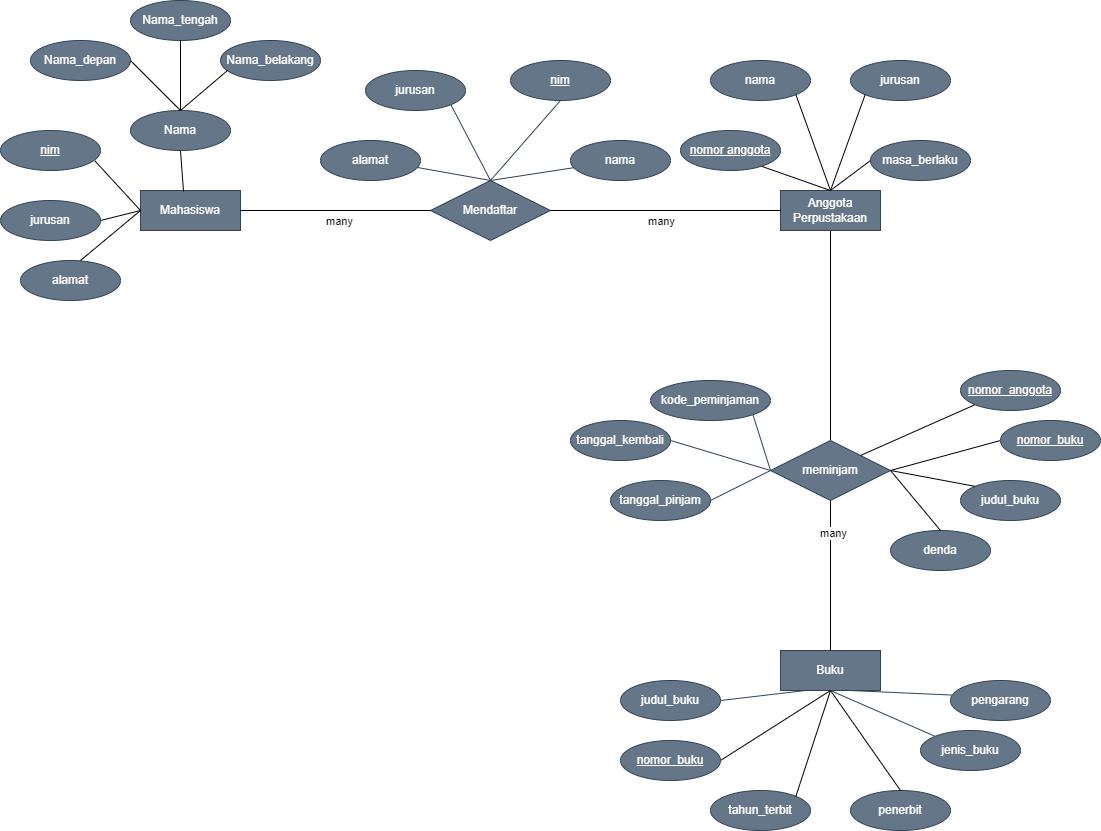

The diagram above was exported from draw.io. Its source (the exported page's mxGraphModel, read from the mxfile embedded in the PNG):
<mxGraphModel dx="1908" dy="1184" grid="1" gridSize="10" guides="1" tooltips="1" connect="1" arrows="1" fold="1" page="1" pageScale="1" pageWidth="850" pageHeight="1100" math="0" shadow="0">
  <root>
    <mxCell id="0" />
    <mxCell id="1" parent="0" />
    <mxCell id="6LGRyUuWahYqikth_ESU-15" value="Mahasiswa" style="whiteSpace=wrap;html=1;align=center;fillColor=#647687;fontColor=#ffffff;strokeColor=#314354;" vertex="1" parent="1">
      <mxGeometry x="150" y="340" width="100" height="40" as="geometry" />
    </mxCell>
    <mxCell id="6LGRyUuWahYqikth_ESU-16" value="Nama" style="ellipse;whiteSpace=wrap;html=1;align=center;fillColor=#647687;fontColor=#ffffff;strokeColor=#314354;" vertex="1" parent="1">
      <mxGeometry x="140" y="260" width="100" height="40" as="geometry" />
    </mxCell>
    <mxCell id="6LGRyUuWahYqikth_ESU-17" value="Nama_tengah" style="ellipse;whiteSpace=wrap;html=1;align=center;fillColor=#647687;fontColor=#ffffff;strokeColor=#314354;" vertex="1" parent="1">
      <mxGeometry x="140" y="150" width="100" height="40" as="geometry" />
    </mxCell>
    <mxCell id="6LGRyUuWahYqikth_ESU-18" value="Nama_depan" style="ellipse;whiteSpace=wrap;html=1;align=center;fillColor=#647687;fontColor=#ffffff;strokeColor=#314354;" vertex="1" parent="1">
      <mxGeometry x="40" y="190" width="100" height="40" as="geometry" />
    </mxCell>
    <mxCell id="6LGRyUuWahYqikth_ESU-19" value="Nama_belakang" style="ellipse;whiteSpace=wrap;html=1;align=center;fillColor=#647687;fontColor=#ffffff;strokeColor=#314354;" vertex="1" parent="1">
      <mxGeometry x="230" y="190" width="100" height="40" as="geometry" />
    </mxCell>
    <mxCell id="6LGRyUuWahYqikth_ESU-21" value="jurusan" style="ellipse;whiteSpace=wrap;html=1;align=center;fillColor=#647687;fontColor=#ffffff;strokeColor=#314354;" vertex="1" parent="1">
      <mxGeometry x="10" y="350" width="100" height="40" as="geometry" />
    </mxCell>
    <mxCell id="6LGRyUuWahYqikth_ESU-22" value="alamat" style="ellipse;whiteSpace=wrap;html=1;align=center;fillColor=#647687;fontColor=#ffffff;strokeColor=#314354;" vertex="1" parent="1">
      <mxGeometry x="30" y="410" width="100" height="40" as="geometry" />
    </mxCell>
    <mxCell id="6LGRyUuWahYqikth_ESU-23" value="" style="endArrow=none;html=1;rounded=0;exitX=0.43;exitY=0.025;exitDx=0;exitDy=0;exitPerimeter=0;entryX=0.5;entryY=1;entryDx=0;entryDy=0;" edge="1" parent="1" source="6LGRyUuWahYqikth_ESU-15" target="6LGRyUuWahYqikth_ESU-16">
      <mxGeometry relative="1" as="geometry">
        <mxPoint x="340" y="220" as="sourcePoint" />
        <mxPoint x="500" y="220" as="targetPoint" />
      </mxGeometry>
    </mxCell>
    <mxCell id="6LGRyUuWahYqikth_ESU-24" value="" style="endArrow=none;html=1;rounded=0;exitX=0.5;exitY=0;exitDx=0;exitDy=0;entryX=0.5;entryY=1;entryDx=0;entryDy=0;" edge="1" parent="1" source="6LGRyUuWahYqikth_ESU-16" target="6LGRyUuWahYqikth_ESU-17">
      <mxGeometry relative="1" as="geometry">
        <mxPoint x="340" y="220" as="sourcePoint" />
        <mxPoint x="500" y="220" as="targetPoint" />
      </mxGeometry>
    </mxCell>
    <mxCell id="6LGRyUuWahYqikth_ESU-25" value="" style="endArrow=none;html=1;rounded=0;exitX=0.5;exitY=0;exitDx=0;exitDy=0;entryX=1;entryY=0.5;entryDx=0;entryDy=0;" edge="1" parent="1" source="6LGRyUuWahYqikth_ESU-16" target="6LGRyUuWahYqikth_ESU-18">
      <mxGeometry relative="1" as="geometry">
        <mxPoint x="340" y="220" as="sourcePoint" />
        <mxPoint x="500" y="220" as="targetPoint" />
      </mxGeometry>
    </mxCell>
    <mxCell id="6LGRyUuWahYqikth_ESU-26" value="" style="endArrow=none;html=1;rounded=0;exitX=0.5;exitY=0;exitDx=0;exitDy=0;entryX=0.07;entryY=0.75;entryDx=0;entryDy=0;entryPerimeter=0;" edge="1" parent="1" source="6LGRyUuWahYqikth_ESU-16" target="6LGRyUuWahYqikth_ESU-19">
      <mxGeometry relative="1" as="geometry">
        <mxPoint x="340" y="220" as="sourcePoint" />
        <mxPoint x="500" y="220" as="targetPoint" />
      </mxGeometry>
    </mxCell>
    <mxCell id="6LGRyUuWahYqikth_ESU-27" value="" style="endArrow=none;html=1;rounded=0;exitX=0.943;exitY=0.757;exitDx=0;exitDy=0;entryX=0;entryY=0.5;entryDx=0;entryDy=0;exitPerimeter=0;" edge="1" parent="1" source="6LGRyUuWahYqikth_ESU-82" target="6LGRyUuWahYqikth_ESU-15">
      <mxGeometry relative="1" as="geometry">
        <mxPoint x="129.99999999999864" y="310" as="sourcePoint" />
        <mxPoint x="500" y="220" as="targetPoint" />
      </mxGeometry>
    </mxCell>
    <mxCell id="6LGRyUuWahYqikth_ESU-28" value="" style="endArrow=none;html=1;rounded=0;exitX=1;exitY=0.5;exitDx=0;exitDy=0;entryX=0;entryY=0.5;entryDx=0;entryDy=0;" edge="1" parent="1" source="6LGRyUuWahYqikth_ESU-21" target="6LGRyUuWahYqikth_ESU-15">
      <mxGeometry relative="1" as="geometry">
        <mxPoint x="340" y="220" as="sourcePoint" />
        <mxPoint x="500" y="220" as="targetPoint" />
      </mxGeometry>
    </mxCell>
    <mxCell id="6LGRyUuWahYqikth_ESU-29" value="" style="endArrow=none;html=1;rounded=0;exitX=0.6;exitY=0;exitDx=0;exitDy=0;exitPerimeter=0;entryX=0;entryY=0.5;entryDx=0;entryDy=0;" edge="1" parent="1" source="6LGRyUuWahYqikth_ESU-22" target="6LGRyUuWahYqikth_ESU-15">
      <mxGeometry relative="1" as="geometry">
        <mxPoint x="340" y="220" as="sourcePoint" />
        <mxPoint x="500" y="220" as="targetPoint" />
      </mxGeometry>
    </mxCell>
    <mxCell id="6LGRyUuWahYqikth_ESU-30" value="Mendaftar" style="shape=rhombus;perimeter=rhombusPerimeter;whiteSpace=wrap;html=1;align=center;fillColor=#647687;fontColor=#ffffff;strokeColor=#314354;" vertex="1" parent="1">
      <mxGeometry x="440" y="330" width="120" height="60" as="geometry" />
    </mxCell>
    <mxCell id="6LGRyUuWahYqikth_ESU-32" value="jurusan" style="ellipse;whiteSpace=wrap;html=1;align=center;fillColor=#647687;fontColor=#ffffff;strokeColor=#314354;" vertex="1" parent="1">
      <mxGeometry x="375" y="220" width="100" height="40" as="geometry" />
    </mxCell>
    <mxCell id="6LGRyUuWahYqikth_ESU-33" value="alamat" style="ellipse;whiteSpace=wrap;html=1;align=center;fillColor=#647687;fontColor=#ffffff;strokeColor=#314354;" vertex="1" parent="1">
      <mxGeometry x="330" y="290" width="100" height="40" as="geometry" />
    </mxCell>
    <mxCell id="6LGRyUuWahYqikth_ESU-34" value="nama" style="ellipse;whiteSpace=wrap;html=1;align=center;fillColor=#647687;fontColor=#ffffff;strokeColor=#314354;" vertex="1" parent="1">
      <mxGeometry x="580" y="290" width="100" height="40" as="geometry" />
    </mxCell>
    <mxCell id="6LGRyUuWahYqikth_ESU-35" value="" style="endArrow=none;html=1;rounded=0;entryX=0.5;entryY=0;entryDx=0;entryDy=0;exitX=0.97;exitY=0.675;exitDx=0;exitDy=0;exitPerimeter=0;fillColor=#647687;strokeColor=#314354;" edge="1" parent="1" source="6LGRyUuWahYqikth_ESU-33" target="6LGRyUuWahYqikth_ESU-30">
      <mxGeometry relative="1" as="geometry">
        <mxPoint x="340" y="220" as="sourcePoint" />
        <mxPoint x="500" y="220" as="targetPoint" />
      </mxGeometry>
    </mxCell>
    <mxCell id="6LGRyUuWahYqikth_ESU-36" value="" style="endArrow=none;html=1;rounded=0;entryX=0.5;entryY=0;entryDx=0;entryDy=0;exitX=1;exitY=1;exitDx=0;exitDy=0;fillColor=#647687;strokeColor=#314354;" edge="1" parent="1" source="6LGRyUuWahYqikth_ESU-32" target="6LGRyUuWahYqikth_ESU-30">
      <mxGeometry relative="1" as="geometry">
        <mxPoint x="340" y="220" as="sourcePoint" />
        <mxPoint x="500" y="220" as="targetPoint" />
      </mxGeometry>
    </mxCell>
    <mxCell id="6LGRyUuWahYqikth_ESU-37" value="" style="endArrow=none;html=1;rounded=0;entryX=0.5;entryY=0;entryDx=0;entryDy=0;exitX=0.5;exitY=1;exitDx=0;exitDy=0;fillColor=#647687;strokeColor=#314354;" edge="1" parent="1" source="6LGRyUuWahYqikth_ESU-84" target="6LGRyUuWahYqikth_ESU-30">
      <mxGeometry relative="1" as="geometry">
        <mxPoint x="560" y="260" as="sourcePoint" />
        <mxPoint x="500" y="220" as="targetPoint" />
      </mxGeometry>
    </mxCell>
    <mxCell id="6LGRyUuWahYqikth_ESU-38" value="" style="endArrow=none;html=1;rounded=0;entryX=0.5;entryY=0;entryDx=0;entryDy=0;fillColor=#647687;strokeColor=#314354;" edge="1" parent="1" source="6LGRyUuWahYqikth_ESU-34" target="6LGRyUuWahYqikth_ESU-30">
      <mxGeometry relative="1" as="geometry">
        <mxPoint x="340" y="220" as="sourcePoint" />
        <mxPoint x="500" y="220" as="targetPoint" />
      </mxGeometry>
    </mxCell>
    <mxCell id="6LGRyUuWahYqikth_ESU-39" value="" style="endArrow=none;html=1;rounded=0;exitX=1;exitY=0.5;exitDx=0;exitDy=0;entryX=0;entryY=0.5;entryDx=0;entryDy=0;" edge="1" parent="1" source="6LGRyUuWahYqikth_ESU-15" target="6LGRyUuWahYqikth_ESU-30">
      <mxGeometry relative="1" as="geometry">
        <mxPoint x="340" y="420" as="sourcePoint" />
        <mxPoint x="500" y="420" as="targetPoint" />
      </mxGeometry>
    </mxCell>
    <mxCell id="6LGRyUuWahYqikth_ESU-90" value="many" style="edgeLabel;html=1;align=center;verticalAlign=middle;resizable=0;points=[];" vertex="1" connectable="0" parent="6LGRyUuWahYqikth_ESU-39">
      <mxGeometry x="0.0253" relative="1" as="geometry">
        <mxPoint y="10" as="offset" />
      </mxGeometry>
    </mxCell>
    <mxCell id="6LGRyUuWahYqikth_ESU-40" value="Anggota Perpustakaan" style="whiteSpace=wrap;html=1;align=center;fillColor=#647687;fontColor=#ffffff;strokeColor=#314354;" vertex="1" parent="1">
      <mxGeometry x="790" y="340" width="100" height="40" as="geometry" />
    </mxCell>
    <mxCell id="6LGRyUuWahYqikth_ESU-41" value="jurusan" style="ellipse;whiteSpace=wrap;html=1;align=center;fillColor=#647687;fontColor=#ffffff;strokeColor=#314354;" vertex="1" parent="1">
      <mxGeometry x="860" y="210" width="100" height="40" as="geometry" />
    </mxCell>
    <mxCell id="6LGRyUuWahYqikth_ESU-42" value="nama" style="ellipse;whiteSpace=wrap;html=1;align=center;fillColor=#647687;fontColor=#ffffff;strokeColor=#314354;" vertex="1" parent="1">
      <mxGeometry x="720" y="210" width="100" height="40" as="geometry" />
    </mxCell>
    <mxCell id="6LGRyUuWahYqikth_ESU-44" value="masa_berlaku" style="ellipse;whiteSpace=wrap;html=1;align=center;fillColor=#647687;fontColor=#ffffff;strokeColor=#314354;" vertex="1" parent="1">
      <mxGeometry x="880" y="290" width="100" height="40" as="geometry" />
    </mxCell>
    <mxCell id="6LGRyUuWahYqikth_ESU-45" value="" style="endArrow=none;html=1;rounded=0;entryX=0.5;entryY=0;entryDx=0;entryDy=0;exitX=0.762;exitY=0.852;exitDx=0;exitDy=0;exitPerimeter=0;" edge="1" parent="1" source="6LGRyUuWahYqikth_ESU-86" target="6LGRyUuWahYqikth_ESU-40">
      <mxGeometry relative="1" as="geometry">
        <mxPoint x="785.1857720015898" y="314.20963869294974" as="sourcePoint" />
        <mxPoint x="790" y="290" as="targetPoint" />
      </mxGeometry>
    </mxCell>
    <mxCell id="6LGRyUuWahYqikth_ESU-46" value="" style="endArrow=none;html=1;rounded=0;entryX=0.5;entryY=0;entryDx=0;entryDy=0;exitX=1;exitY=1;exitDx=0;exitDy=0;" edge="1" parent="1" source="6LGRyUuWahYqikth_ESU-42" target="6LGRyUuWahYqikth_ESU-40">
      <mxGeometry relative="1" as="geometry">
        <mxPoint x="680" y="310" as="sourcePoint" />
        <mxPoint x="840" y="310" as="targetPoint" />
      </mxGeometry>
    </mxCell>
    <mxCell id="6LGRyUuWahYqikth_ESU-47" value="" style="endArrow=none;html=1;rounded=0;entryX=0.5;entryY=0;entryDx=0;entryDy=0;exitX=0;exitY=1;exitDx=0;exitDy=0;" edge="1" parent="1" source="6LGRyUuWahYqikth_ESU-41" target="6LGRyUuWahYqikth_ESU-40">
      <mxGeometry relative="1" as="geometry">
        <mxPoint x="680" y="310" as="sourcePoint" />
        <mxPoint x="840" y="310" as="targetPoint" />
      </mxGeometry>
    </mxCell>
    <mxCell id="6LGRyUuWahYqikth_ESU-48" value="" style="endArrow=none;html=1;rounded=0;entryX=0.5;entryY=0;entryDx=0;entryDy=0;exitX=0;exitY=0.5;exitDx=0;exitDy=0;" edge="1" parent="1" source="6LGRyUuWahYqikth_ESU-44" target="6LGRyUuWahYqikth_ESU-40">
      <mxGeometry relative="1" as="geometry">
        <mxPoint x="680" y="310" as="sourcePoint" />
        <mxPoint x="840" y="310" as="targetPoint" />
      </mxGeometry>
    </mxCell>
    <mxCell id="6LGRyUuWahYqikth_ESU-49" value="" style="endArrow=none;html=1;rounded=0;entryX=0;entryY=0.5;entryDx=0;entryDy=0;exitX=1;exitY=0.5;exitDx=0;exitDy=0;" edge="1" parent="1" source="6LGRyUuWahYqikth_ESU-30" target="6LGRyUuWahYqikth_ESU-40">
      <mxGeometry relative="1" as="geometry">
        <mxPoint x="550" y="390" as="sourcePoint" />
        <mxPoint x="710" y="390" as="targetPoint" />
      </mxGeometry>
    </mxCell>
    <mxCell id="6LGRyUuWahYqikth_ESU-91" value="many" style="edgeLabel;html=1;align=center;verticalAlign=middle;resizable=0;points=[];" vertex="1" connectable="0" parent="6LGRyUuWahYqikth_ESU-49">
      <mxGeometry x="-0.0591" y="-3" relative="1" as="geometry">
        <mxPoint x="2" y="7" as="offset" />
      </mxGeometry>
    </mxCell>
    <mxCell id="6LGRyUuWahYqikth_ESU-50" value="" style="endArrow=none;html=1;rounded=0;entryX=0.5;entryY=1;entryDx=0;entryDy=0;exitX=0.5;exitY=0;exitDx=0;exitDy=0;" edge="1" parent="1" source="6LGRyUuWahYqikth_ESU-51" target="6LGRyUuWahYqikth_ESU-40">
      <mxGeometry relative="1" as="geometry">
        <mxPoint x="840" y="550" as="sourcePoint" />
        <mxPoint x="710" y="390" as="targetPoint" />
      </mxGeometry>
    </mxCell>
    <mxCell id="6LGRyUuWahYqikth_ESU-51" value="meminjam" style="shape=rhombus;perimeter=rhombusPerimeter;whiteSpace=wrap;html=1;align=center;fillColor=#647687;fontColor=#ffffff;strokeColor=#314354;" vertex="1" parent="1">
      <mxGeometry x="780" y="590" width="120" height="60" as="geometry" />
    </mxCell>
    <mxCell id="6LGRyUuWahYqikth_ESU-52" value="kode_peminjaman" style="ellipse;whiteSpace=wrap;html=1;align=center;fillColor=#647687;fontColor=#ffffff;strokeColor=#314354;" vertex="1" parent="1">
      <mxGeometry x="660" y="530" width="120" height="40" as="geometry" />
    </mxCell>
    <mxCell id="6LGRyUuWahYqikth_ESU-53" value="tanggal_kembali" style="ellipse;whiteSpace=wrap;html=1;align=center;fillColor=#647687;fontColor=#ffffff;strokeColor=#314354;" vertex="1" parent="1">
      <mxGeometry x="580" y="570" width="100" height="40" as="geometry" />
    </mxCell>
    <mxCell id="6LGRyUuWahYqikth_ESU-56" value="tanggal_pinjam" style="ellipse;whiteSpace=wrap;html=1;align=center;fillColor=#647687;fontColor=#ffffff;strokeColor=#314354;" vertex="1" parent="1">
      <mxGeometry x="620" y="630" width="100" height="40" as="geometry" />
    </mxCell>
    <mxCell id="6LGRyUuWahYqikth_ESU-59" value="judul_buku" style="ellipse;whiteSpace=wrap;html=1;align=center;fillColor=#647687;fontColor=#ffffff;strokeColor=#314354;" vertex="1" parent="1">
      <mxGeometry x="970" y="630" width="100" height="40" as="geometry" />
    </mxCell>
    <mxCell id="6LGRyUuWahYqikth_ESU-60" value="denda" style="ellipse;whiteSpace=wrap;html=1;align=center;fillColor=#647687;fontColor=#ffffff;strokeColor=#314354;" vertex="1" parent="1">
      <mxGeometry x="900" y="680" width="100" height="40" as="geometry" />
    </mxCell>
    <mxCell id="6LGRyUuWahYqikth_ESU-61" value="Buku" style="whiteSpace=wrap;html=1;align=center;fillColor=#647687;fontColor=#ffffff;strokeColor=#314354;" vertex="1" parent="1">
      <mxGeometry x="790" y="800" width="100" height="40" as="geometry" />
    </mxCell>
    <mxCell id="6LGRyUuWahYqikth_ESU-62" value="" style="endArrow=none;html=1;rounded=0;entryX=0.5;entryY=1;entryDx=0;entryDy=0;exitX=0.5;exitY=0;exitDx=0;exitDy=0;" edge="1" parent="1" source="6LGRyUuWahYqikth_ESU-61" target="6LGRyUuWahYqikth_ESU-51">
      <mxGeometry relative="1" as="geometry">
        <mxPoint x="700" y="590" as="sourcePoint" />
        <mxPoint x="860" y="590" as="targetPoint" />
      </mxGeometry>
    </mxCell>
    <mxCell id="6LGRyUuWahYqikth_ESU-92" value="many" style="edgeLabel;html=1;align=center;verticalAlign=middle;resizable=0;points=[];" vertex="1" connectable="0" parent="6LGRyUuWahYqikth_ESU-62">
      <mxGeometry x="0.5733" y="-2" relative="1" as="geometry">
        <mxPoint as="offset" />
      </mxGeometry>
    </mxCell>
    <mxCell id="6LGRyUuWahYqikth_ESU-63" value="" style="endArrow=none;html=1;rounded=0;entryX=0;entryY=0.5;entryDx=0;entryDy=0;exitX=1;exitY=0.5;exitDx=0;exitDy=0;fillColor=#647687;strokeColor=#314354;" edge="1" parent="1" source="6LGRyUuWahYqikth_ESU-56" target="6LGRyUuWahYqikth_ESU-51">
      <mxGeometry relative="1" as="geometry">
        <mxPoint x="670" y="699.52" as="sourcePoint" />
        <mxPoint x="830" y="699.52" as="targetPoint" />
      </mxGeometry>
    </mxCell>
    <mxCell id="6LGRyUuWahYqikth_ESU-64" value="" style="endArrow=none;html=1;rounded=0;entryX=0;entryY=0.5;entryDx=0;entryDy=0;exitX=1;exitY=0.5;exitDx=0;exitDy=0;fillColor=#647687;strokeColor=#314354;" edge="1" parent="1" source="6LGRyUuWahYqikth_ESU-53" target="6LGRyUuWahYqikth_ESU-51">
      <mxGeometry relative="1" as="geometry">
        <mxPoint x="700" y="780" as="sourcePoint" />
        <mxPoint x="860" y="780" as="targetPoint" />
      </mxGeometry>
    </mxCell>
    <mxCell id="6LGRyUuWahYqikth_ESU-65" value="" style="endArrow=none;html=1;rounded=0;entryX=0;entryY=0.5;entryDx=0;entryDy=0;exitX=1;exitY=1;exitDx=0;exitDy=0;fillColor=#647687;strokeColor=#314354;" edge="1" parent="1" source="6LGRyUuWahYqikth_ESU-52" target="6LGRyUuWahYqikth_ESU-51">
      <mxGeometry relative="1" as="geometry">
        <mxPoint x="700" y="780" as="sourcePoint" />
        <mxPoint x="860" y="780" as="targetPoint" />
      </mxGeometry>
    </mxCell>
    <mxCell id="6LGRyUuWahYqikth_ESU-66" value="" style="endArrow=none;html=1;rounded=0;exitX=1;exitY=0.5;exitDx=0;exitDy=0;entryX=0.5;entryY=0;entryDx=0;entryDy=0;" edge="1" parent="1" source="6LGRyUuWahYqikth_ESU-51" target="6LGRyUuWahYqikth_ESU-60">
      <mxGeometry relative="1" as="geometry">
        <mxPoint x="850" y="669.05" as="sourcePoint" />
        <mxPoint x="1010" y="669.05" as="targetPoint" />
      </mxGeometry>
    </mxCell>
    <mxCell id="6LGRyUuWahYqikth_ESU-67" value="" style="endArrow=none;html=1;rounded=0;exitX=1;exitY=0.5;exitDx=0;exitDy=0;entryX=0;entryY=0;entryDx=0;entryDy=0;" edge="1" parent="1" source="6LGRyUuWahYqikth_ESU-51" target="6LGRyUuWahYqikth_ESU-59">
      <mxGeometry relative="1" as="geometry">
        <mxPoint x="880" y="599.52" as="sourcePoint" />
        <mxPoint x="1040" y="599.52" as="targetPoint" />
      </mxGeometry>
    </mxCell>
    <mxCell id="6LGRyUuWahYqikth_ESU-68" value="" style="endArrow=none;html=1;rounded=0;exitX=1;exitY=0.5;exitDx=0;exitDy=0;entryX=0;entryY=0.5;entryDx=0;entryDy=0;" edge="1" parent="1" source="6LGRyUuWahYqikth_ESU-51" target="6LGRyUuWahYqikth_ESU-88">
      <mxGeometry relative="1" as="geometry">
        <mxPoint x="890" y="590" as="sourcePoint" />
        <mxPoint x="989.9999999999943" y="600" as="targetPoint" />
      </mxGeometry>
    </mxCell>
    <mxCell id="6LGRyUuWahYqikth_ESU-69" value="" style="endArrow=none;html=1;rounded=0;exitX=1;exitY=0;exitDx=0;exitDy=0;entryX=0;entryY=1;entryDx=0;entryDy=0;" edge="1" parent="1" source="6LGRyUuWahYqikth_ESU-51" target="6LGRyUuWahYqikth_ESU-87">
      <mxGeometry relative="1" as="geometry">
        <mxPoint x="850" y="550" as="sourcePoint" />
        <mxPoint x="984.8" y="568.3999999999999" as="targetPoint" />
      </mxGeometry>
    </mxCell>
    <mxCell id="6LGRyUuWahYqikth_ESU-70" value="judul_buku" style="ellipse;whiteSpace=wrap;html=1;align=center;fillColor=#647687;fontColor=#ffffff;strokeColor=#314354;" vertex="1" parent="1">
      <mxGeometry x="630" y="830" width="100" height="40" as="geometry" />
    </mxCell>
    <mxCell id="6LGRyUuWahYqikth_ESU-72" value="tahun_terbit" style="ellipse;whiteSpace=wrap;html=1;align=center;fillColor=#647687;fontColor=#ffffff;strokeColor=#314354;" vertex="1" parent="1">
      <mxGeometry x="720" y="940" width="100" height="40" as="geometry" />
    </mxCell>
    <mxCell id="6LGRyUuWahYqikth_ESU-73" value="penerbit" style="ellipse;whiteSpace=wrap;html=1;align=center;fillColor=#647687;fontColor=#ffffff;strokeColor=#314354;" vertex="1" parent="1">
      <mxGeometry x="860" y="940" width="100" height="40" as="geometry" />
    </mxCell>
    <mxCell id="6LGRyUuWahYqikth_ESU-74" value="jenis_buku" style="ellipse;whiteSpace=wrap;html=1;align=center;fillColor=#647687;fontColor=#ffffff;strokeColor=#314354;" vertex="1" parent="1">
      <mxGeometry x="930" y="880" width="100" height="40" as="geometry" />
    </mxCell>
    <mxCell id="6LGRyUuWahYqikth_ESU-75" value="pengarang" style="ellipse;whiteSpace=wrap;html=1;align=center;fillColor=#647687;fontColor=#ffffff;strokeColor=#314354;" vertex="1" parent="1">
      <mxGeometry x="960" y="830" width="100" height="40" as="geometry" />
    </mxCell>
    <mxCell id="6LGRyUuWahYqikth_ESU-76" value="" style="endArrow=none;html=1;rounded=0;entryX=0.25;entryY=1;entryDx=0;entryDy=0;exitX=1;exitY=0.5;exitDx=0;exitDy=0;fillColor=#647687;strokeColor=#314354;" edge="1" parent="1" source="6LGRyUuWahYqikth_ESU-70" target="6LGRyUuWahYqikth_ESU-61">
      <mxGeometry relative="1" as="geometry">
        <mxPoint x="700" y="780" as="sourcePoint" />
        <mxPoint x="860" y="780" as="targetPoint" />
      </mxGeometry>
    </mxCell>
    <mxCell id="6LGRyUuWahYqikth_ESU-77" value="" style="endArrow=none;html=1;rounded=0;entryX=0.5;entryY=1;entryDx=0;entryDy=0;exitX=1;exitY=0.5;exitDx=0;exitDy=0;" edge="1" parent="1" source="6LGRyUuWahYqikth_ESU-89" target="6LGRyUuWahYqikth_ESU-61">
      <mxGeometry relative="1" as="geometry">
        <mxPoint x="760" y="910" as="sourcePoint" />
        <mxPoint x="860" y="780" as="targetPoint" />
      </mxGeometry>
    </mxCell>
    <mxCell id="6LGRyUuWahYqikth_ESU-78" value="" style="endArrow=none;html=1;rounded=0;entryX=0.5;entryY=1;entryDx=0;entryDy=0;exitX=1;exitY=0;exitDx=0;exitDy=0;" edge="1" parent="1" source="6LGRyUuWahYqikth_ESU-72" target="6LGRyUuWahYqikth_ESU-61">
      <mxGeometry relative="1" as="geometry">
        <mxPoint x="700" y="780" as="sourcePoint" />
        <mxPoint x="860" y="780" as="targetPoint" />
      </mxGeometry>
    </mxCell>
    <mxCell id="6LGRyUuWahYqikth_ESU-79" value="" style="endArrow=none;html=1;rounded=0;entryX=0.5;entryY=1;entryDx=0;entryDy=0;exitX=0.5;exitY=0;exitDx=0;exitDy=0;" edge="1" parent="1" source="6LGRyUuWahYqikth_ESU-73" target="6LGRyUuWahYqikth_ESU-61">
      <mxGeometry relative="1" as="geometry">
        <mxPoint x="700" y="780" as="sourcePoint" />
        <mxPoint x="860" y="780" as="targetPoint" />
      </mxGeometry>
    </mxCell>
    <mxCell id="6LGRyUuWahYqikth_ESU-80" value="" style="endArrow=none;html=1;rounded=0;entryX=0.5;entryY=1;entryDx=0;entryDy=0;exitX=0;exitY=0;exitDx=0;exitDy=0;fillColor=#647687;strokeColor=#314354;" edge="1" parent="1" source="6LGRyUuWahYqikth_ESU-74" target="6LGRyUuWahYqikth_ESU-61">
      <mxGeometry relative="1" as="geometry">
        <mxPoint x="700" y="780" as="sourcePoint" />
        <mxPoint x="860" y="780" as="targetPoint" />
      </mxGeometry>
    </mxCell>
    <mxCell id="6LGRyUuWahYqikth_ESU-81" value="" style="endArrow=none;html=1;rounded=0;entryX=0.648;entryY=0.995;entryDx=0;entryDy=0;entryPerimeter=0;exitX=0.015;exitY=0.364;exitDx=0;exitDy=0;exitPerimeter=0;fillColor=#647687;strokeColor=#314354;" edge="1" parent="1" source="6LGRyUuWahYqikth_ESU-75" target="6LGRyUuWahYqikth_ESU-61">
      <mxGeometry relative="1" as="geometry">
        <mxPoint x="700" y="780" as="sourcePoint" />
        <mxPoint x="860" y="780" as="targetPoint" />
      </mxGeometry>
    </mxCell>
    <mxCell id="6LGRyUuWahYqikth_ESU-82" value="nim" style="ellipse;whiteSpace=wrap;html=1;align=center;fontStyle=4;fillColor=#647687;fontColor=#ffffff;strokeColor=#314354;" vertex="1" parent="1">
      <mxGeometry x="10" y="280" width="100" height="40" as="geometry" />
    </mxCell>
    <mxCell id="6LGRyUuWahYqikth_ESU-84" value="nim" style="ellipse;whiteSpace=wrap;html=1;align=center;fontStyle=4;fillColor=#647687;fontColor=#ffffff;strokeColor=#314354;" vertex="1" parent="1">
      <mxGeometry x="520" y="210" width="100" height="40" as="geometry" />
    </mxCell>
    <mxCell id="6LGRyUuWahYqikth_ESU-86" value="nomor anggota" style="ellipse;whiteSpace=wrap;html=1;align=center;fontStyle=4;fillColor=#647687;fontColor=#ffffff;strokeColor=#314354;" vertex="1" parent="1">
      <mxGeometry x="690" y="280" width="100" height="40" as="geometry" />
    </mxCell>
    <mxCell id="6LGRyUuWahYqikth_ESU-87" value="nomor_anggota" style="ellipse;whiteSpace=wrap;html=1;align=center;fontStyle=4;fillColor=#647687;fontColor=#ffffff;strokeColor=#314354;" vertex="1" parent="1">
      <mxGeometry x="970" y="520" width="100" height="40" as="geometry" />
    </mxCell>
    <mxCell id="6LGRyUuWahYqikth_ESU-88" value="nomor_buku" style="ellipse;whiteSpace=wrap;html=1;align=center;fontStyle=4;fillColor=#647687;fontColor=#ffffff;strokeColor=#314354;" vertex="1" parent="1">
      <mxGeometry x="1010" y="570" width="100" height="40" as="geometry" />
    </mxCell>
    <mxCell id="6LGRyUuWahYqikth_ESU-89" value="nomor_buku" style="ellipse;whiteSpace=wrap;html=1;align=center;fontStyle=4;fillColor=#647687;fontColor=#ffffff;strokeColor=#314354;" vertex="1" parent="1">
      <mxGeometry x="630" y="890" width="100" height="40" as="geometry" />
    </mxCell>
  </root>
</mxGraphModel>